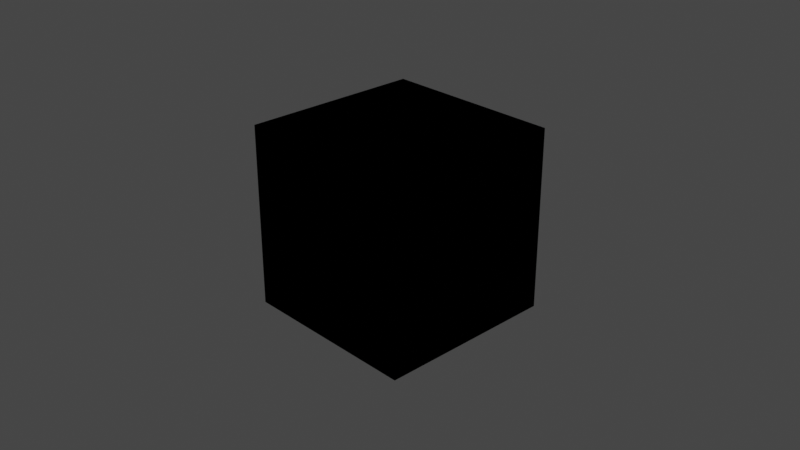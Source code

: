 # Source: Procedural_Nodes_Basics.blend  (saved by Blender 2.91.10; exported with 4.5.12 LTS)
import bpy
from mathutils import Matrix  # noqa: F401  (used for matrix-valued properties, if any)

bpy.ops.wm.read_factory_settings(use_empty=True)
scene = bpy.context.scene
scene.name = 'Scene'

# ---- collections
col_collection = bpy.data.collections.new('Collection'); scene.collection.children.link(col_collection)

# ---- materials (node trees are filled in below, after node groups)
mat_material = bpy.data.materials.new('Material')
mat_material.alpha_threshold = 0.0
mat_material.use_transparent_shadow = False
mat_material.line_color = (0.0, 0.0, 0.0, 1.0)

# ---- material node trees
mat_material.use_nodes = True; mat_material.node_tree.nodes.clear()
_N = mat_material.node_tree.nodes; _L = mat_material.node_tree.links
n0 = _N.new('ShaderNodeOutputMaterial'); n0.name = 'Material Output'; n0.location = (300, 300)
n1 = _N.new('ShaderNodeBsdfPrincipled'); n1.name = 'Principled BSDF'; n1.location = (10, 300)
n1.distribution = 'GGX'
n1.subsurface_method = 'BURLEY'
n1.inputs[2].default_value = 0.4
n1.inputs[3].default_value = 1.45
n1.inputs[27].default_value = (0.0, 0.0, 0.0, 1.0)
n1.inputs[28].default_value = 1.0
n0.is_active_output = True

# ---- world
world_world = bpy.data.worlds.new('World'); scene.world = world_world
world_world.use_nodes = True; world_world.node_tree.nodes.clear()
_N = world_world.node_tree.nodes; _L = world_world.node_tree.links
n0 = _N.new('ShaderNodeOutputWorld'); n0.name = 'World Output'; n0.location = (300, 300)
n1 = _N.new('ShaderNodeBackground'); n1.name = 'Background'; n1.location = (10, 300)
n1.inputs[0].default_value = (0.05088, 0.05088, 0.05088, 1.0)
_L.new(n1.outputs[0], n0.inputs[0])
n0.is_active_output = True
world_world.color = (0.05088, 0.05088, 0.05088)
world_world.use_sun_shadow = False
world_world.sun_shadow_jitter_overblur = 0.0

# ---- cameras
cam_camera = bpy.data.cameras.new('Camera')
cam_camera.clip_end = 100.0
cam_camera.ortho_scale = 7.314

# ---- lights
light_light = bpy.data.lights.new('Light', 'POINT')
light_light.transmission_factor = 0.0
light_light.energy = 1000.0
light_light.shadow_soft_size = 0.1
light_light.shadow_maximum_resolution = 0.006
light_light.use_absolute_resolution = True

# ---- meshes
me_cube = bpy.data.meshes.new('Cube')
me_cube.from_pydata([(-1.0, -1.0, -1.0), (-1.0, -1.0, 1.0), (-1.0, 1.0, -1.0), (-1.0, 1.0, 1.0), (1.0, -1.0, -1.0), (1.0, -1.0, 1.0), (1.0, 1.0, -1.0), (1.0, 1.0, 1.0)], [], [(0, 1, 3, 2), (2, 3, 7, 6), (6, 7, 5, 4), (4, 5, 1, 0), (2, 6, 4, 0), (7, 3, 1, 5)])
_uv = me_cube.uv_layers.new(name='UVMap')
_uv.uv.foreach_set('vector', [0.375, 0.0, 0.625, 0.0, 0.625, 0.25, 0.375, 0.25, 0.375, 0.25, 0.625, 0.25, 0.625, 0.5, 0.375, 0.5, 0.375, 0.5, 0.625, 0.5, 0.625, 0.75, 0.375, 0.75, 0.375, 0.75, 0.625, 0.75, 0.625, 1.0, 0.375, 1.0, 0.125, 0.5, 0.375, 0.5, 0.375, 0.75, 0.125, 0.75, 0.625, 0.5, 0.875, 0.5, 0.875, 0.75, 0.625, 0.75])
me_cube.materials.append(mat_material)
me_cube.use_remesh_fix_poles = True
me_cube.use_remesh_preserve_attributes = False
me_cube.use_mirror_vertex_groups = False
me_cube.update()

# ---- objects
ob_light = bpy.data.objects.new('Light', light_light)
ob_camera = bpy.data.objects.new('Camera', cam_camera)
ob_cube = bpy.data.objects.new('Cube', me_cube)

# ---- transforms, parenting, visibility, modifiers, constraints
ob_light.location = (4.076, 1.005, 5.904)
ob_light.rotation_euler = (0.6503, 0.05522, 1.866)
ob_light.lock_rotations_4d = False
ob_light.empty_display_type = 'ARROWS'
ob_light.color = (0.0, 0.0, 0.0, 0.0)
ob_light.lineart.crease_threshold = 0.0
ob_camera.location = (7.359, -6.926, 4.958)
ob_camera.rotation_euler = (1.109, 0.0, 0.8149)
ob_camera.lock_rotations_4d = False
ob_camera.empty_display_type = 'ARROWS'
ob_camera.color = (0.0, 0.0, 0.0, 0.0)
ob_camera.display_type = 'WIRE'
ob_camera.lineart.crease_threshold = 0.0
ob_cube.location = (0.0, 0.0, 0.0)
ob_cube.lineart.crease_threshold = 0.0

# ---- collection membership
col_collection.objects.link(ob_light)
col_collection.objects.link(ob_camera)
col_collection.objects.link(ob_cube)

# ---- scene / render settings (as saved in the file)
scene.camera = ob_camera
scene.frame_start = 1; scene.frame_end = 250; scene.frame_set(1)
scene.render.engine = 'BLENDER_EEVEE_NEXT'
scene.cycles.use_denoising = False
scene.cycles.samples = 128
scene.cycles.sampling_pattern = 'TABULATED_SOBOL'
scene.cycles.use_adaptive_sampling = False
scene.cycles.use_light_tree = False
scene.view_settings.view_transform = 'Filmic'
bpy.context.view_layer.update()
